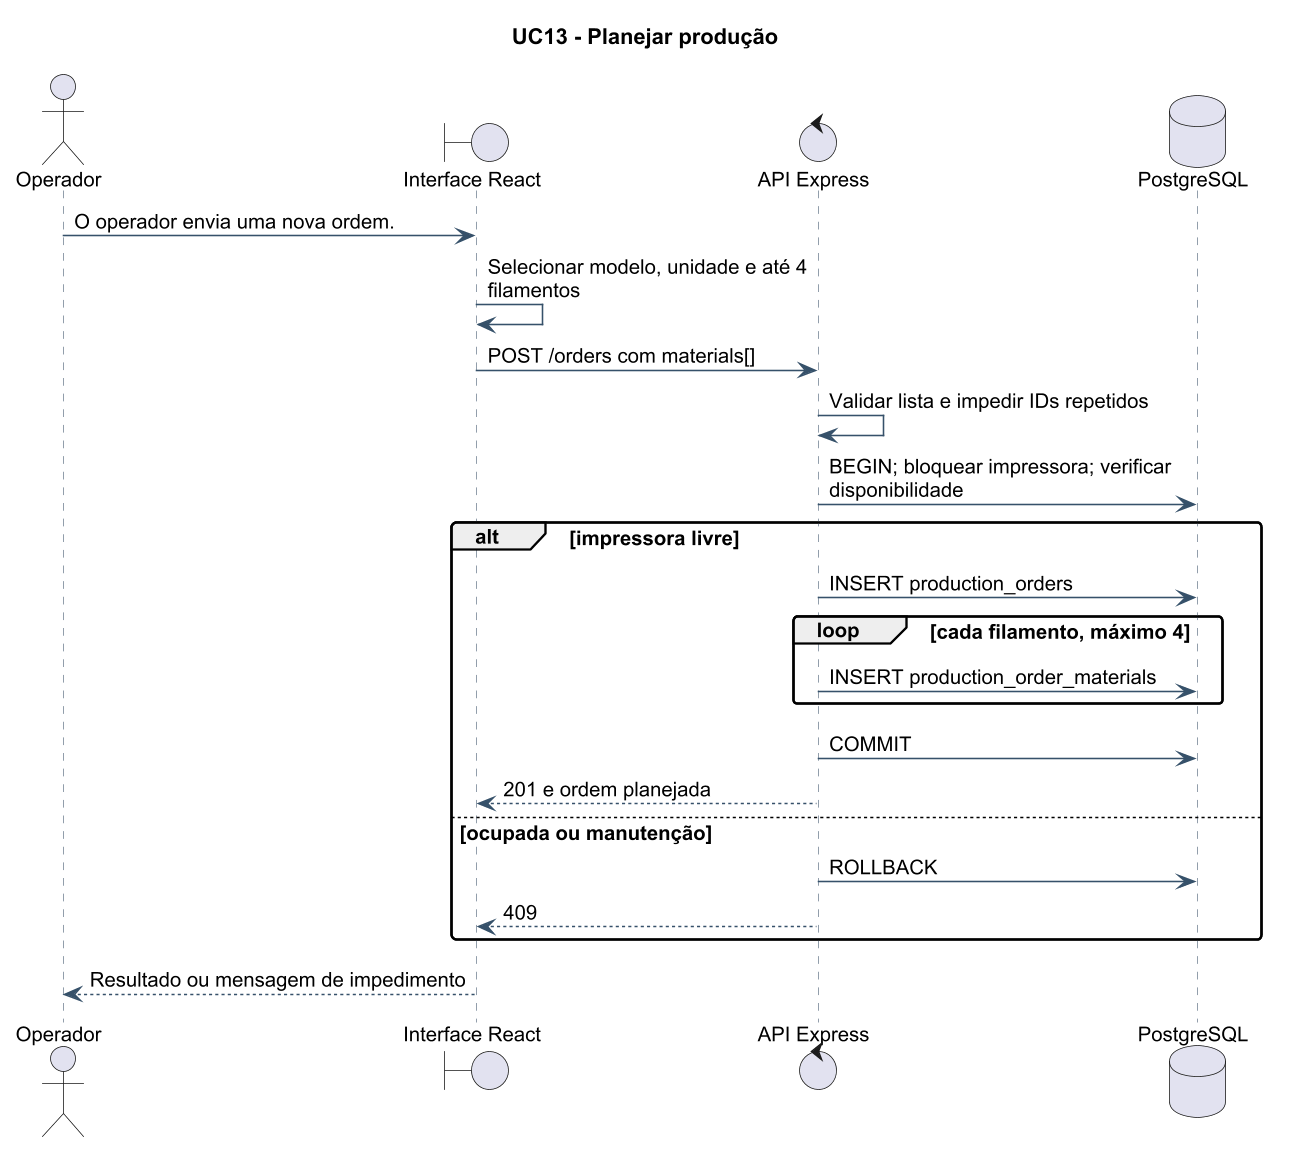

The diagram above was rendered by PlantUML. Its source (embedded in the PNG):
@startuml
!pragma layout smetana
skinparam backgroundColor white
skinparam defaultFontName Arial
skinparam defaultFontSize 13
skinparam dpi 150
skinparam shadowing false
skinparam roundcorner 6
skinparam ArrowColor #36516A
skinparam classBorderColor #36516A
skinparam classBackgroundColor #F5F7F9
skinparam sequenceParticipantBackgroundColor #F5F7F9
skinparam sequenceLifeLineBorderColor #738393
skinparam sequenceArrowColor #36516A
skinparam noteBackgroundColor #FFF9E9
skinparam noteBorderColor #C6B36F
title UC13 - Planejar produção
actor Operador
boundary "Interface React" as UI
control "API Express" as API
database "PostgreSQL" as DB
Operador -> UI: O operador envia uma nova ordem.
UI -> UI: Selecionar modelo, unidade e até 4\nfilamentos
UI -> API: POST /orders com materials[]
API -> API: Validar lista e impedir IDs repetidos
API -> DB: BEGIN; bloquear impressora; verificar\ndisponibilidade
alt impressora livre
 API -> DB: INSERT production_orders
 loop cada filamento, máximo 4
  API -> DB: INSERT production_order_materials
 end
 API -> DB: COMMIT
 API --> UI: 201 e ordem planejada
else ocupada ou manutenção
 API -> DB: ROLLBACK
 API --> UI: 409
end
UI --> Operador: Resultado ou mensagem de impedimento
@enduml